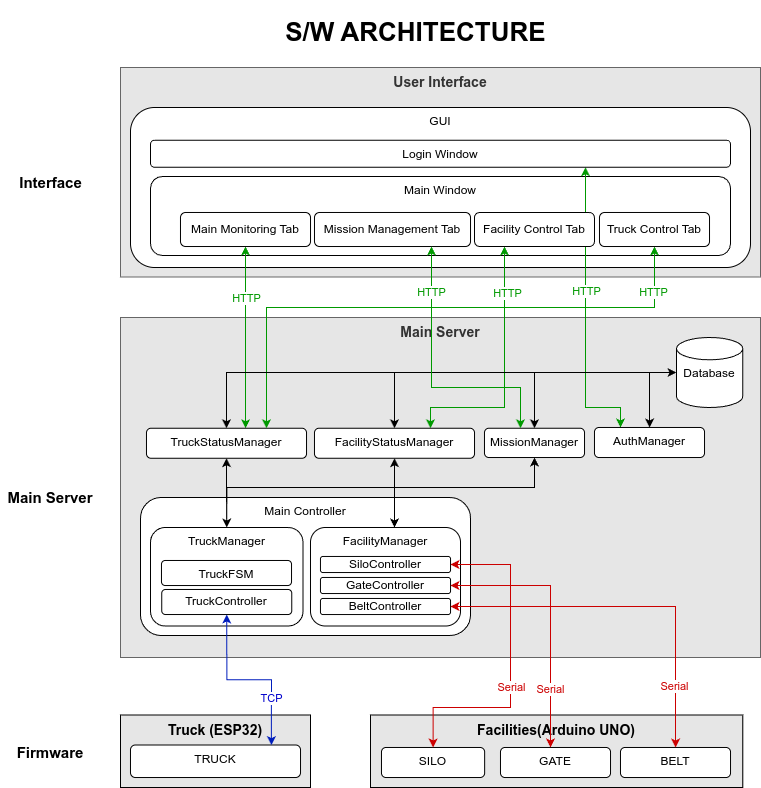

The diagram above was exported from draw.io. Its source (the exported page's mxGraphModel, read from the mxfile embedded in the PNG):
<mxGraphModel dx="-54" dy="992" grid="1" gridSize="10" guides="1" tooltips="1" connect="1" arrows="1" fold="1" page="1" pageScale="1" pageWidth="1654" pageHeight="1169" math="0" shadow="0">
  <root>
    <mxCell id="0" />
    <mxCell id="1" parent="0" />
    <mxCell id="hfWE_DyQTsY0p8tM8JJ9-1" value="Main Server" style="rounded=0;whiteSpace=wrap;html=1;verticalAlign=top;fillColor=light-dark(#E6E6E6,#E6E6E6);fontColor=#333333;strokeColor=#666666;fontSize=14;fontStyle=1" parent="1" vertex="1">
      <mxGeometry x="1810" y="440" width="640" height="340" as="geometry" />
    </mxCell>
    <mxCell id="hfWE_DyQTsY0p8tM8JJ9-2" value="Facilities(Arduino UNO)" style="rounded=0;whiteSpace=wrap;html=1;fillColor=light-dark(#E6E6E6,#EDEDED);verticalAlign=top;fontSize=14;fontStyle=1" parent="1" vertex="1">
      <mxGeometry x="2060" y="837.5" width="372.3" height="72.5" as="geometry" />
    </mxCell>
    <mxCell id="hfWE_DyQTsY0p8tM8JJ9-3" value="&lt;b&gt;S/W ARCHITECTURE&amp;nbsp;&lt;/b&gt;" style="text;html=1;align=center;verticalAlign=middle;whiteSpace=wrap;rounded=0;fontSize=26;" parent="1" vertex="1">
      <mxGeometry x="1880" y="123" width="457.5" height="64" as="geometry" />
    </mxCell>
    <mxCell id="hfWE_DyQTsY0p8tM8JJ9-4" value="Main Server" style="text;html=1;align=center;verticalAlign=middle;whiteSpace=wrap;rounded=0;fontSize=15;fontStyle=1" parent="1" vertex="1">
      <mxGeometry x="1690" y="605" width="100" height="30" as="geometry" />
    </mxCell>
    <mxCell id="hfWE_DyQTsY0p8tM8JJ9-5" value="Interface" style="text;html=1;align=center;verticalAlign=middle;whiteSpace=wrap;rounded=0;fontSize=15;fontStyle=1" parent="1" vertex="1">
      <mxGeometry x="1700.75" y="289.75" width="78.5" height="30" as="geometry" />
    </mxCell>
    <mxCell id="hfWE_DyQTsY0p8tM8JJ9-6" value="User Interface" style="rounded=0;whiteSpace=wrap;html=1;verticalAlign=top;fillColor=light-dark(#E6E6E6,#EDEDED);fontColor=#333333;strokeColor=#666666;fontSize=14;fontStyle=1" parent="1" vertex="1">
      <mxGeometry x="1810" y="190" width="640" height="209.5" as="geometry" />
    </mxCell>
    <mxCell id="hfWE_DyQTsY0p8tM8JJ9-9" value="Database" style="rounded=1;whiteSpace=wrap;html=1;verticalAlign=top;shape=cylinder3;boundedLbl=1;backgroundOutline=1;size=11.137931034482733;" parent="1" vertex="1">
      <mxGeometry x="2366" y="460" width="66.3" height="70" as="geometry" />
    </mxCell>
    <mxCell id="hfWE_DyQTsY0p8tM8JJ9-10" value="GUI" style="rounded=1;whiteSpace=wrap;html=1;verticalAlign=top;" parent="1" vertex="1">
      <mxGeometry x="1820" y="230" width="620" height="160" as="geometry" />
    </mxCell>
    <mxCell id="hfWE_DyQTsY0p8tM8JJ9-13" value="Truck (ESP32)" style="rounded=0;whiteSpace=wrap;html=1;fillColor=light-dark(#E6E6E6,#EDEDED);fillStyle=solid;verticalAlign=top;fontSize=14;fontStyle=1" parent="1" vertex="1">
      <mxGeometry x="1810" y="837.5" width="190" height="72.5" as="geometry" />
    </mxCell>
    <mxCell id="hfWE_DyQTsY0p8tM8JJ9-14" value="TRUCK" style="rounded=1;whiteSpace=wrap;html=1;verticalAlign=top;" parent="1" vertex="1">
      <mxGeometry x="1820" y="867.5" width="170" height="32.5" as="geometry" />
    </mxCell>
    <mxCell id="hfWE_DyQTsY0p8tM8JJ9-15" value="Main Controller" style="rounded=1;whiteSpace=wrap;html=1;verticalAlign=top;" parent="1" vertex="1">
      <mxGeometry x="1830" y="620" width="330" height="138" as="geometry" />
    </mxCell>
    <mxCell id="hfWE_DyQTsY0p8tM8JJ9-16" value="SILO" style="rounded=1;whiteSpace=wrap;html=1;verticalAlign=top;" parent="1" vertex="1">
      <mxGeometry x="2071" y="870" width="103.13" height="30" as="geometry" />
    </mxCell>
    <mxCell id="hfWE_DyQTsY0p8tM8JJ9-17" value="GATE" style="rounded=1;whiteSpace=wrap;html=1;verticalAlign=top;" parent="1" vertex="1">
      <mxGeometry x="2190" y="870" width="110" height="30" as="geometry" />
    </mxCell>
    <mxCell id="hfWE_DyQTsY0p8tM8JJ9-18" value="BELT" style="rounded=1;whiteSpace=wrap;html=1;verticalAlign=top;" parent="1" vertex="1">
      <mxGeometry x="2310" y="870" width="110" height="30" as="geometry" />
    </mxCell>
    <mxCell id="tZj5TpFr2gBwrsAa5-0W-26" style="edgeStyle=orthogonalEdgeStyle;rounded=0;orthogonalLoop=1;jettySize=auto;html=1;entryX=0.5;entryY=0;entryDx=0;entryDy=0;startArrow=classic;startFill=1;" edge="1" parent="1" source="hfWE_DyQTsY0p8tM8JJ9-19" target="hfWE_DyQTsY0p8tM8JJ9-20">
      <mxGeometry relative="1" as="geometry">
        <Array as="points">
          <mxPoint x="2224" y="610" />
          <mxPoint x="1916" y="610" />
        </Array>
      </mxGeometry>
    </mxCell>
    <mxCell id="hfWE_DyQTsY0p8tM8JJ9-19" value="MissionManager" style="rounded=1;whiteSpace=wrap;html=1;verticalAlign=top;" parent="1" vertex="1">
      <mxGeometry x="2174" y="550.75" width="100" height="29.25" as="geometry" />
    </mxCell>
    <mxCell id="hfWE_DyQTsY0p8tM8JJ9-20" value="TruckManager" style="rounded=1;whiteSpace=wrap;html=1;verticalAlign=top;" parent="1" vertex="1">
      <mxGeometry x="1840" y="650" width="152.5" height="98.5" as="geometry" />
    </mxCell>
    <mxCell id="hfWE_DyQTsY0p8tM8JJ9-21" value="Firmware" style="text;html=1;align=center;verticalAlign=middle;whiteSpace=wrap;rounded=0;fontSize=15;fontStyle=1" parent="1" vertex="1">
      <mxGeometry x="1690" y="860" width="100" height="30" as="geometry" />
    </mxCell>
    <mxCell id="hfWE_DyQTsY0p8tM8JJ9-26" value="FacilityManager" style="rounded=1;whiteSpace=wrap;html=1;verticalAlign=top;" parent="1" vertex="1">
      <mxGeometry x="2000" y="650" width="150" height="98.5" as="geometry" />
    </mxCell>
    <mxCell id="hfWE_DyQTsY0p8tM8JJ9-27" value="GateController" style="rounded=1;whiteSpace=wrap;html=1;" parent="1" vertex="1">
      <mxGeometry x="2010" y="700" width="130" height="16" as="geometry" />
    </mxCell>
    <mxCell id="hfWE_DyQTsY0p8tM8JJ9-28" value="SiloController" style="rounded=1;whiteSpace=wrap;html=1;" parent="1" vertex="1">
      <mxGeometry x="2010" y="679" width="130" height="16" as="geometry" />
    </mxCell>
    <mxCell id="hfWE_DyQTsY0p8tM8JJ9-29" value="BeltController" style="rounded=1;whiteSpace=wrap;html=1;" parent="1" vertex="1">
      <mxGeometry x="2010" y="721" width="130" height="16" as="geometry" />
    </mxCell>
    <mxCell id="hfWE_DyQTsY0p8tM8JJ9-30" style="edgeStyle=orthogonalEdgeStyle;rounded=0;orthogonalLoop=1;jettySize=auto;html=1;entryX=0.829;entryY=0.004;entryDx=0;entryDy=0;entryPerimeter=0;exitX=0.5;exitY=1;exitDx=0;exitDy=0;startArrow=classic;startFill=1;fillColor=#0050ef;strokeColor=#001DBC;" parent="1" source="hfWE_DyQTsY0p8tM8JJ9-44" target="hfWE_DyQTsY0p8tM8JJ9-14" edge="1">
      <mxGeometry relative="1" as="geometry" />
    </mxCell>
    <mxCell id="tZj5TpFr2gBwrsAa5-0W-24" value="TCP" style="edgeLabel;html=1;align=center;verticalAlign=middle;resizable=0;points=[];fontColor=#0000CC;" vertex="1" connectable="0" parent="hfWE_DyQTsY0p8tM8JJ9-30">
      <mxGeometry x="-0.087" y="3" relative="1" as="geometry">
        <mxPoint x="29" y="21" as="offset" />
      </mxGeometry>
    </mxCell>
    <mxCell id="hfWE_DyQTsY0p8tM8JJ9-32" value="Main Window" style="rounded=1;whiteSpace=wrap;html=1;verticalAlign=top;" parent="1" vertex="1">
      <mxGeometry x="1840" y="299" width="580" height="79" as="geometry" />
    </mxCell>
    <mxCell id="hfWE_DyQTsY0p8tM8JJ9-33" style="edgeStyle=orthogonalEdgeStyle;rounded=0;orthogonalLoop=1;jettySize=auto;html=1;entryX=0.5;entryY=0;entryDx=0;entryDy=0;startArrow=classic;startFill=1;" parent="1" source="hfWE_DyQTsY0p8tM8JJ9-34" target="hfWE_DyQTsY0p8tM8JJ9-20" edge="1">
      <mxGeometry relative="1" as="geometry" />
    </mxCell>
    <mxCell id="tZj5TpFr2gBwrsAa5-0W-15" style="edgeStyle=orthogonalEdgeStyle;rounded=0;orthogonalLoop=1;jettySize=auto;html=1;entryX=0.5;entryY=1;entryDx=0;entryDy=0;strokeColor=#009900;startArrow=classic;startFill=1;" edge="1" parent="1" source="hfWE_DyQTsY0p8tM8JJ9-34" target="hfWE_DyQTsY0p8tM8JJ9-38">
      <mxGeometry relative="1" as="geometry">
        <Array as="points">
          <mxPoint x="1935" y="520" />
          <mxPoint x="1935" y="520" />
        </Array>
      </mxGeometry>
    </mxCell>
    <mxCell id="tZj5TpFr2gBwrsAa5-0W-20" value="HTTP" style="edgeLabel;html=1;align=center;verticalAlign=middle;resizable=0;points=[];fontColor=#009900;" vertex="1" connectable="0" parent="tZj5TpFr2gBwrsAa5-0W-15">
      <mxGeometry x="0.5252" relative="1" as="geometry">
        <mxPoint y="8" as="offset" />
      </mxGeometry>
    </mxCell>
    <mxCell id="hfWE_DyQTsY0p8tM8JJ9-34" value="TruckStatusManager" style="rounded=1;whiteSpace=wrap;html=1;verticalAlign=top;" parent="1" vertex="1">
      <mxGeometry x="1836" y="550.75" width="160" height="30" as="geometry" />
    </mxCell>
    <mxCell id="tZj5TpFr2gBwrsAa5-0W-17" style="edgeStyle=orthogonalEdgeStyle;rounded=0;orthogonalLoop=1;jettySize=auto;html=1;entryX=0.25;entryY=1;entryDx=0;entryDy=0;startArrow=classic;startFill=1;strokeColor=#009900;" edge="1" parent="1" source="hfWE_DyQTsY0p8tM8JJ9-35" target="hfWE_DyQTsY0p8tM8JJ9-40">
      <mxGeometry relative="1" as="geometry">
        <Array as="points">
          <mxPoint x="2120" y="530" />
          <mxPoint x="2194" y="530" />
        </Array>
      </mxGeometry>
    </mxCell>
    <mxCell id="tZj5TpFr2gBwrsAa5-0W-21" value="HTTP" style="edgeLabel;html=1;align=center;verticalAlign=middle;resizable=0;points=[];fontColor=#009900;" vertex="1" connectable="0" parent="tZj5TpFr2gBwrsAa5-0W-17">
      <mxGeometry x="0.64" y="-2" relative="1" as="geometry">
        <mxPoint as="offset" />
      </mxGeometry>
    </mxCell>
    <mxCell id="hfWE_DyQTsY0p8tM8JJ9-35" value="FacilityStatusManager" style="rounded=1;whiteSpace=wrap;html=1;verticalAlign=top;" parent="1" vertex="1">
      <mxGeometry x="2004" y="550.75" width="160" height="30" as="geometry" />
    </mxCell>
    <mxCell id="tZj5TpFr2gBwrsAa5-0W-19" style="edgeStyle=orthogonalEdgeStyle;rounded=0;orthogonalLoop=1;jettySize=auto;html=1;entryX=0.75;entryY=1;entryDx=0;entryDy=0;strokeColor=#009900;startArrow=classic;startFill=1;" edge="1" parent="1" source="hfWE_DyQTsY0p8tM8JJ9-36" target="hfWE_DyQTsY0p8tM8JJ9-41">
      <mxGeometry relative="1" as="geometry">
        <Array as="points">
          <mxPoint x="2310" y="530" />
          <mxPoint x="2275" y="530" />
        </Array>
      </mxGeometry>
    </mxCell>
    <mxCell id="tZj5TpFr2gBwrsAa5-0W-22" value="HTTP" style="edgeLabel;html=1;align=center;verticalAlign=middle;resizable=0;points=[];fontColor=#009900;" vertex="1" connectable="0" parent="tZj5TpFr2gBwrsAa5-0W-19">
      <mxGeometry x="0.16" relative="1" as="geometry">
        <mxPoint as="offset" />
      </mxGeometry>
    </mxCell>
    <mxCell id="hfWE_DyQTsY0p8tM8JJ9-36" value="AuthManager" style="rounded=1;whiteSpace=wrap;html=1;verticalAlign=top;" parent="1" vertex="1">
      <mxGeometry x="2284" y="550" width="110" height="30" as="geometry" />
    </mxCell>
    <mxCell id="hfWE_DyQTsY0p8tM8JJ9-37" value="TruckFSM" style="rounded=1;whiteSpace=wrap;html=1;verticalAlign=top;" parent="1" vertex="1">
      <mxGeometry x="1851" y="683" width="130" height="25" as="geometry" />
    </mxCell>
    <mxCell id="hfWE_DyQTsY0p8tM8JJ9-38" value="Main Monitoring Tab" style="rounded=1;whiteSpace=wrap;html=1;" parent="1" vertex="1">
      <mxGeometry x="1870" y="335" width="130" height="34" as="geometry" />
    </mxCell>
    <mxCell id="hfWE_DyQTsY0p8tM8JJ9-39" value="Mission Management Tab" style="rounded=1;whiteSpace=wrap;html=1;" parent="1" vertex="1">
      <mxGeometry x="2004" y="335" width="156" height="34" as="geometry" />
    </mxCell>
    <mxCell id="hfWE_DyQTsY0p8tM8JJ9-40" value="Facility Control Tab" style="rounded=1;whiteSpace=wrap;html=1;" parent="1" vertex="1">
      <mxGeometry x="2164" y="335" width="120" height="34" as="geometry" />
    </mxCell>
    <mxCell id="hfWE_DyQTsY0p8tM8JJ9-41" value="Login Window" style="rounded=1;whiteSpace=wrap;html=1;verticalAlign=top;" parent="1" vertex="1">
      <mxGeometry x="1840" y="262.75" width="580" height="27" as="geometry" />
    </mxCell>
    <mxCell id="tZj5TpFr2gBwrsAa5-0W-18" style="edgeStyle=orthogonalEdgeStyle;rounded=0;orthogonalLoop=1;jettySize=auto;html=1;entryX=0.75;entryY=0;entryDx=0;entryDy=0;startArrow=classic;startFill=1;strokeColor=#009900;" edge="1" parent="1" source="hfWE_DyQTsY0p8tM8JJ9-42" target="hfWE_DyQTsY0p8tM8JJ9-34">
      <mxGeometry relative="1" as="geometry">
        <Array as="points">
          <mxPoint x="2344" y="430" />
          <mxPoint x="1956" y="430" />
        </Array>
      </mxGeometry>
    </mxCell>
    <mxCell id="tZj5TpFr2gBwrsAa5-0W-23" value="HTTP" style="edgeLabel;html=1;align=center;verticalAlign=middle;resizable=0;points=[];fontColor=#009900;" vertex="1" connectable="0" parent="tZj5TpFr2gBwrsAa5-0W-18">
      <mxGeometry x="-0.84" y="-2" relative="1" as="geometry">
        <mxPoint as="offset" />
      </mxGeometry>
    </mxCell>
    <mxCell id="hfWE_DyQTsY0p8tM8JJ9-42" value="Truck Control Tab" style="rounded=1;whiteSpace=wrap;html=1;" parent="1" vertex="1">
      <mxGeometry x="2289" y="335" width="110" height="34" as="geometry" />
    </mxCell>
    <mxCell id="hfWE_DyQTsY0p8tM8JJ9-43" style="edgeStyle=orthogonalEdgeStyle;rounded=0;orthogonalLoop=1;jettySize=auto;html=1;startArrow=classic;startFill=1;" parent="1" source="hfWE_DyQTsY0p8tM8JJ9-35" target="hfWE_DyQTsY0p8tM8JJ9-26" edge="1">
      <mxGeometry relative="1" as="geometry">
        <Array as="points">
          <mxPoint x="2065" y="570" />
          <mxPoint x="2100" y="570" />
        </Array>
      </mxGeometry>
    </mxCell>
    <mxCell id="hfWE_DyQTsY0p8tM8JJ9-44" value="TruckController" style="rounded=1;whiteSpace=wrap;html=1;" parent="1" vertex="1">
      <mxGeometry x="1851.25" y="712" width="130" height="25" as="geometry" />
    </mxCell>
    <mxCell id="tZj5TpFr2gBwrsAa5-0W-8" style="edgeStyle=orthogonalEdgeStyle;rounded=0;orthogonalLoop=1;jettySize=auto;html=1;entryX=0;entryY=0.5;entryDx=0;entryDy=0;entryPerimeter=0;startArrow=classic;startFill=1;" edge="1" parent="1" source="hfWE_DyQTsY0p8tM8JJ9-34" target="hfWE_DyQTsY0p8tM8JJ9-9">
      <mxGeometry relative="1" as="geometry">
        <Array as="points">
          <mxPoint x="1916" y="495" />
        </Array>
      </mxGeometry>
    </mxCell>
    <mxCell id="tZj5TpFr2gBwrsAa5-0W-9" style="edgeStyle=orthogonalEdgeStyle;rounded=0;orthogonalLoop=1;jettySize=auto;html=1;entryX=0;entryY=0.5;entryDx=0;entryDy=0;entryPerimeter=0;startArrow=classic;startFill=1;" edge="1" parent="1" source="hfWE_DyQTsY0p8tM8JJ9-35" target="hfWE_DyQTsY0p8tM8JJ9-9">
      <mxGeometry relative="1" as="geometry">
        <Array as="points">
          <mxPoint x="2084" y="495" />
        </Array>
      </mxGeometry>
    </mxCell>
    <mxCell id="tZj5TpFr2gBwrsAa5-0W-10" style="edgeStyle=orthogonalEdgeStyle;rounded=0;orthogonalLoop=1;jettySize=auto;html=1;entryX=0;entryY=0.5;entryDx=0;entryDy=0;entryPerimeter=0;startArrow=classic;startFill=1;" edge="1" parent="1" source="hfWE_DyQTsY0p8tM8JJ9-36" target="hfWE_DyQTsY0p8tM8JJ9-9">
      <mxGeometry relative="1" as="geometry" />
    </mxCell>
    <mxCell id="tZj5TpFr2gBwrsAa5-0W-11" style="edgeStyle=orthogonalEdgeStyle;rounded=0;orthogonalLoop=1;jettySize=auto;html=1;entryX=0;entryY=0.5;entryDx=0;entryDy=0;entryPerimeter=0;startArrow=classic;startFill=1;" edge="1" parent="1" source="hfWE_DyQTsY0p8tM8JJ9-19" target="hfWE_DyQTsY0p8tM8JJ9-9">
      <mxGeometry relative="1" as="geometry">
        <Array as="points">
          <mxPoint x="2224" y="495" />
        </Array>
      </mxGeometry>
    </mxCell>
    <mxCell id="tZj5TpFr2gBwrsAa5-0W-27" style="edgeStyle=orthogonalEdgeStyle;rounded=0;orthogonalLoop=1;jettySize=auto;html=1;entryX=0.75;entryY=1;entryDx=0;entryDy=0;strokeColor=#009900;startArrow=classic;startFill=1;" edge="1" parent="1" source="hfWE_DyQTsY0p8tM8JJ9-19" target="hfWE_DyQTsY0p8tM8JJ9-39">
      <mxGeometry relative="1" as="geometry">
        <Array as="points">
          <mxPoint x="2210" y="510" />
          <mxPoint x="2121" y="510" />
        </Array>
      </mxGeometry>
    </mxCell>
    <mxCell id="tZj5TpFr2gBwrsAa5-0W-28" value="HTTP" style="edgeLabel;html=1;align=center;verticalAlign=middle;resizable=0;points=[];fontColor=#009900;" vertex="1" connectable="0" parent="1">
      <mxGeometry x="2120" y="414" as="geometry" />
    </mxCell>
    <mxCell id="tZj5TpFr2gBwrsAa5-0W-29" style="edgeStyle=orthogonalEdgeStyle;rounded=0;orthogonalLoop=1;jettySize=auto;html=1;entryX=1;entryY=0.5;entryDx=0;entryDy=0;startArrow=classic;startFill=1;strokeColor=#CC0000;" edge="1" parent="1" source="hfWE_DyQTsY0p8tM8JJ9-16" target="hfWE_DyQTsY0p8tM8JJ9-28">
      <mxGeometry relative="1" as="geometry">
        <Array as="points">
          <mxPoint x="2123" y="830" />
          <mxPoint x="2200" y="830" />
          <mxPoint x="2200" y="687" />
        </Array>
      </mxGeometry>
    </mxCell>
    <mxCell id="tZj5TpFr2gBwrsAa5-0W-32" value="Serial" style="edgeLabel;html=1;align=center;verticalAlign=middle;resizable=0;points=[];fontColor=#CC0000;" vertex="1" connectable="0" parent="tZj5TpFr2gBwrsAa5-0W-29">
      <mxGeometry x="-0.0821" y="-1" relative="1" as="geometry">
        <mxPoint x="-1" y="9" as="offset" />
      </mxGeometry>
    </mxCell>
    <mxCell id="tZj5TpFr2gBwrsAa5-0W-30" style="edgeStyle=orthogonalEdgeStyle;rounded=0;orthogonalLoop=1;jettySize=auto;html=1;entryX=1;entryY=0.5;entryDx=0;entryDy=0;startArrow=classic;startFill=1;strokeColor=#CC0000;" edge="1" parent="1" source="hfWE_DyQTsY0p8tM8JJ9-17" target="hfWE_DyQTsY0p8tM8JJ9-27">
      <mxGeometry relative="1" as="geometry">
        <Array as="points">
          <mxPoint x="2240" y="708" />
        </Array>
      </mxGeometry>
    </mxCell>
    <mxCell id="tZj5TpFr2gBwrsAa5-0W-33" value="Serial" style="edgeLabel;html=1;align=center;verticalAlign=middle;resizable=0;points=[];fontColor=#CC0000;" vertex="1" connectable="0" parent="tZj5TpFr2gBwrsAa5-0W-30">
      <mxGeometry x="-0.5527" y="1" relative="1" as="geometry">
        <mxPoint as="offset" />
      </mxGeometry>
    </mxCell>
    <mxCell id="tZj5TpFr2gBwrsAa5-0W-31" style="edgeStyle=orthogonalEdgeStyle;rounded=0;orthogonalLoop=1;jettySize=auto;html=1;entryX=1;entryY=0.5;entryDx=0;entryDy=0;startArrow=classic;startFill=1;strokeColor=#CC0000;" edge="1" parent="1" source="hfWE_DyQTsY0p8tM8JJ9-18" target="hfWE_DyQTsY0p8tM8JJ9-29">
      <mxGeometry relative="1" as="geometry">
        <Array as="points">
          <mxPoint x="2365" y="729" />
        </Array>
      </mxGeometry>
    </mxCell>
    <mxCell id="tZj5TpFr2gBwrsAa5-0W-34" value="Serial" style="edgeLabel;html=1;align=center;verticalAlign=middle;resizable=0;points=[];fontColor=#CC0000;" vertex="1" connectable="0" parent="tZj5TpFr2gBwrsAa5-0W-31">
      <mxGeometry x="-0.6685" y="2" relative="1" as="geometry">
        <mxPoint as="offset" />
      </mxGeometry>
    </mxCell>
  </root>
</mxGraphModel>